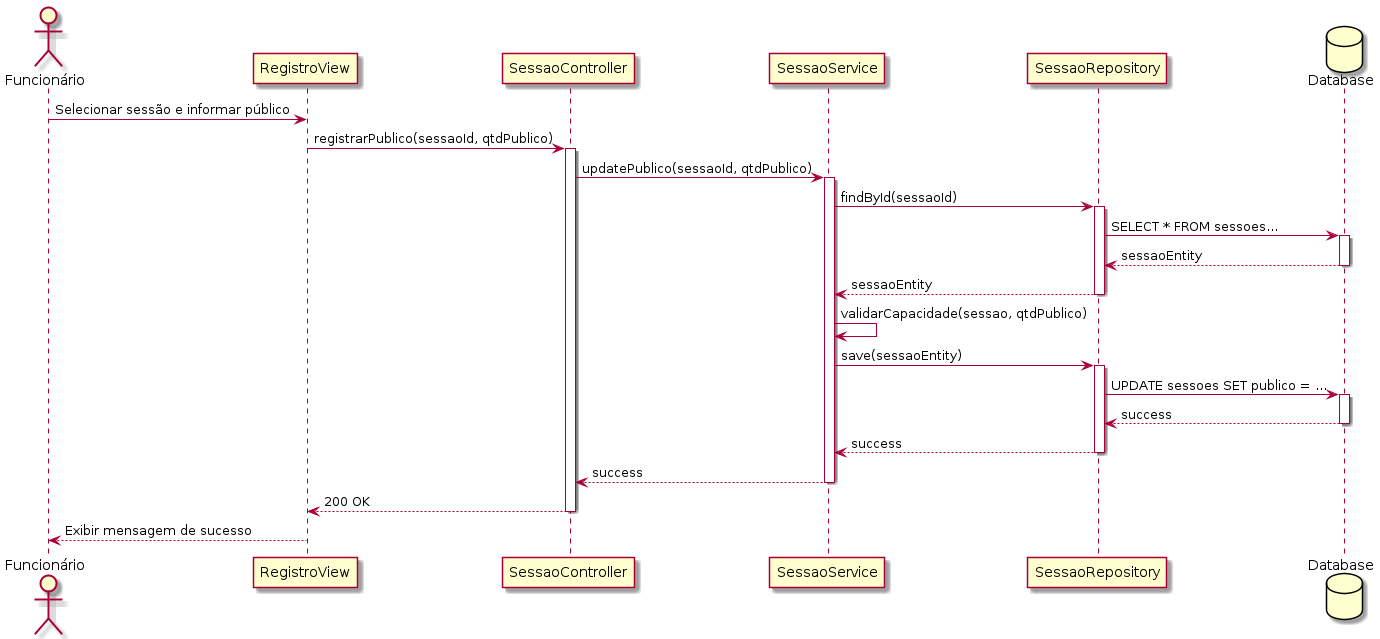

The diagram above was rendered by PlantUML. Its source (embedded in the PNG):
@startuml Diagrama de Sequência - Registrar Público
actor "Funcionário" as Admin
participant "RegistroView" as View
participant "SessaoController" as Ctrl
participant "SessaoService" as Svc
participant "SessaoRepository" as Repo
database "Database" as DB

Admin -> View : Selecionar sessão e informar público
View -> Ctrl : registrarPublico(sessaoId, qtdPublico)
activate Ctrl

Ctrl -> Svc : updatePublico(sessaoId, qtdPublico)
activate Svc

Svc -> Repo : findById(sessaoId)
activate Repo
Repo -> DB : SELECT * FROM sessoes...
activate DB
DB --> Repo : sessaoEntity
deactivate DB
Repo --> Svc : sessaoEntity
deactivate Repo

Svc -> Svc : validarCapacidade(sessao, qtdPublico)
Svc -> Repo : save(sessaoEntity)
activate Repo
Repo -> DB : UPDATE sessoes SET publico = ...
activate DB
DB --> Repo : success
deactivate DB
Repo --> Svc : success
deactivate Repo

Svc --> Ctrl : success
deactivate Svc

Ctrl --> View : 200 OK
deactivate Ctrl

View --> Admin : Exibir mensagem de sucesso
@enduml